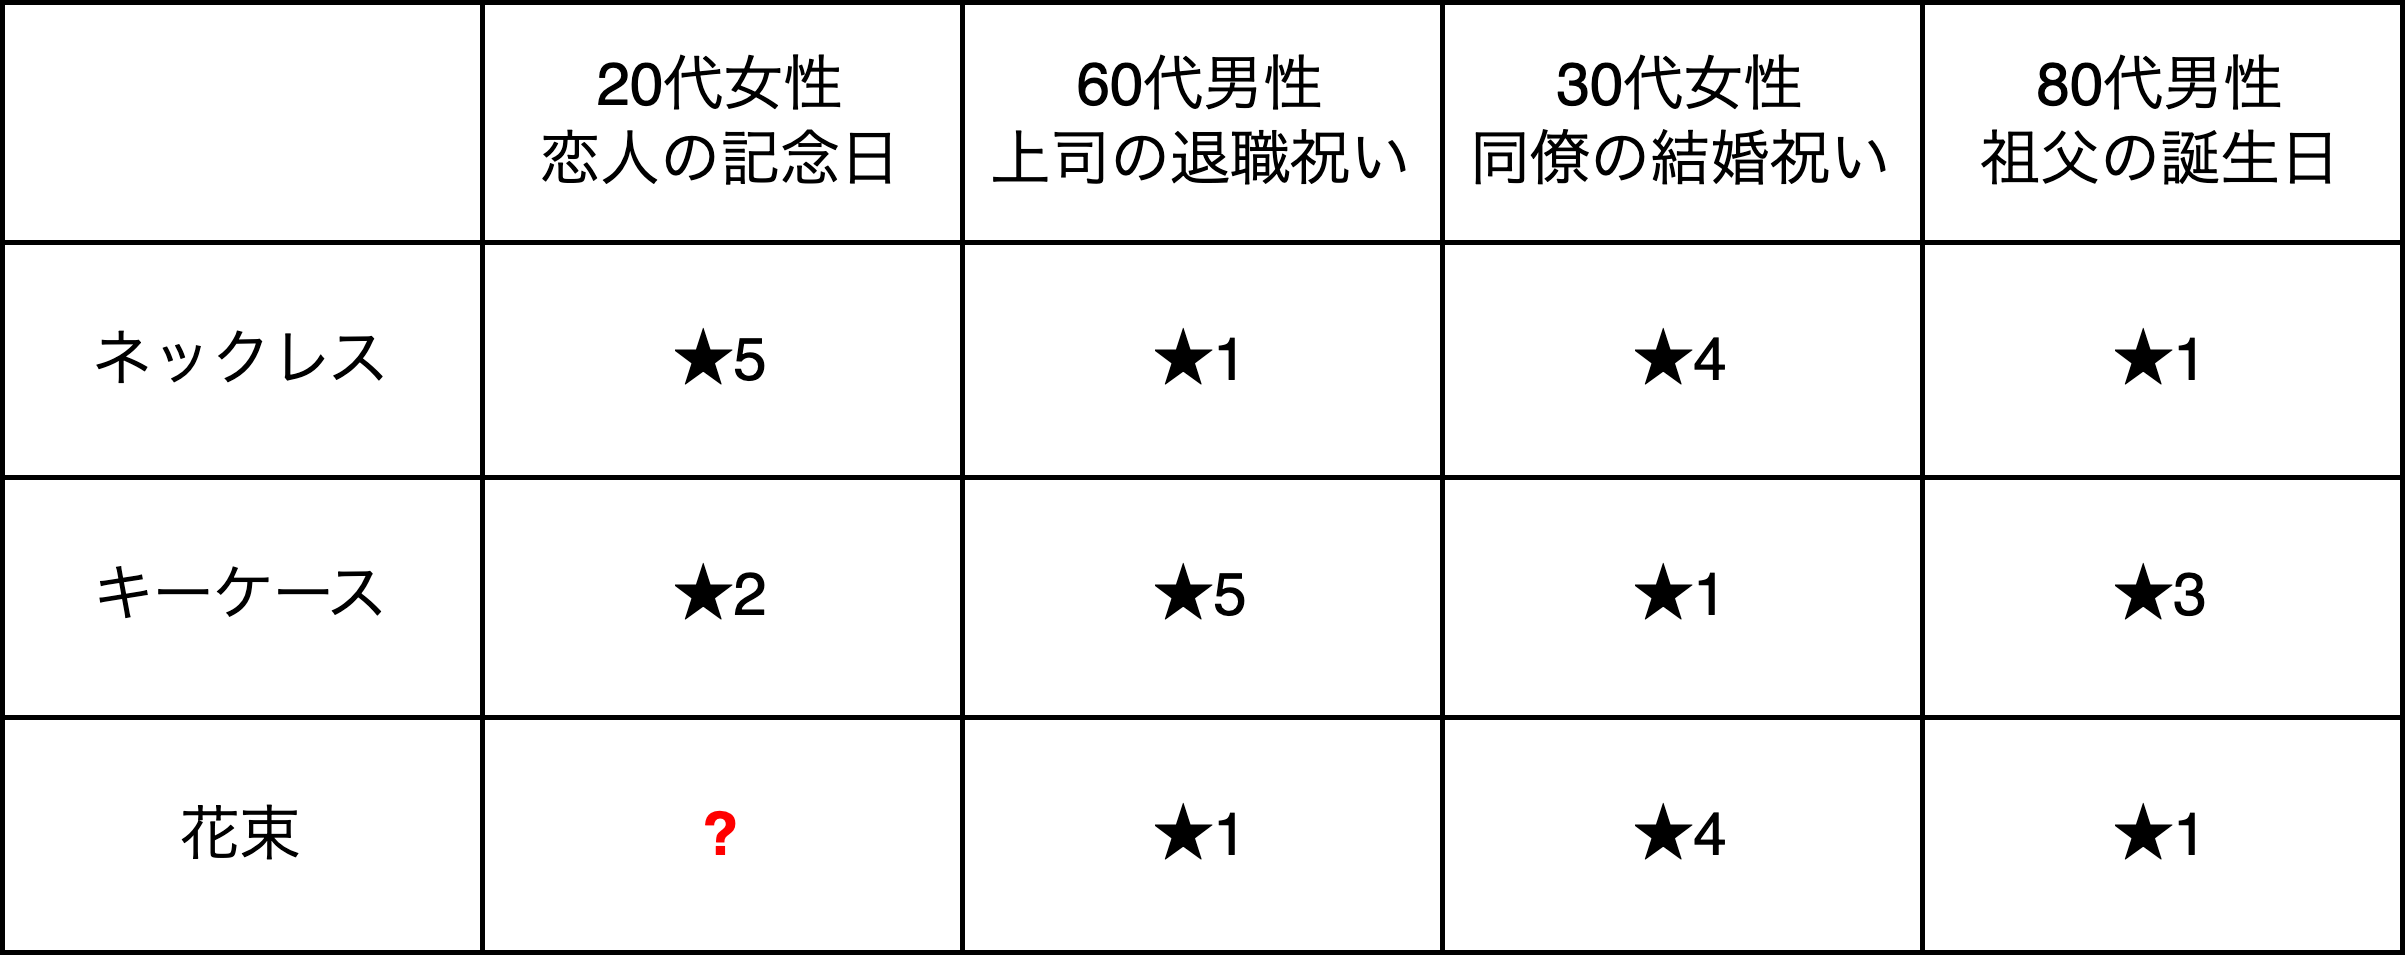

The diagram above was exported from draw.io. Its source (the exported page's mxGraphModel, read from the mxfile embedded in the PNG):
<mxGraphModel dx="1134" dy="550" grid="1" gridSize="10" guides="1" tooltips="1" connect="1" arrows="1" fold="1" page="1" pageScale="1" pageWidth="827" pageHeight="1169" math="0" shadow="0">
  <root>
    <mxCell id="0" />
    <mxCell id="1" parent="0" />
    <mxCell id="38" value="" style="shape=table;startSize=0;container=1;collapsible=0;childLayout=tableLayout;" parent="1" vertex="1">
      <mxGeometry x="120" y="160" width="480" height="190" as="geometry" />
    </mxCell>
    <mxCell id="39" value="" style="shape=tableRow;horizontal=0;startSize=0;swimlaneHead=0;swimlaneBody=0;top=0;left=0;bottom=0;right=0;collapsible=0;dropTarget=0;fillColor=none;points=[[0,0.5],[1,0.5]];portConstraint=eastwest;" parent="38" vertex="1">
      <mxGeometry width="480" height="48" as="geometry" />
    </mxCell>
    <mxCell id="40" value="" style="shape=partialRectangle;html=1;whiteSpace=wrap;connectable=0;overflow=hidden;fillColor=none;top=0;left=0;bottom=0;right=0;pointerEvents=1;" parent="39" vertex="1">
      <mxGeometry width="96" height="48" as="geometry">
        <mxRectangle width="96" height="48" as="alternateBounds" />
      </mxGeometry>
    </mxCell>
    <mxCell id="41" value="20代女性&lt;br&gt;恋人の記念日" style="shape=partialRectangle;html=1;whiteSpace=wrap;connectable=0;overflow=hidden;fillColor=none;top=0;left=0;bottom=0;right=0;pointerEvents=1;" parent="39" vertex="1">
      <mxGeometry x="96" width="96" height="48" as="geometry">
        <mxRectangle width="96" height="48" as="alternateBounds" />
      </mxGeometry>
    </mxCell>
    <mxCell id="42" value="60代男性&lt;br&gt;上司の退職祝い" style="shape=partialRectangle;html=1;whiteSpace=wrap;connectable=0;overflow=hidden;fillColor=none;top=0;left=0;bottom=0;right=0;pointerEvents=1;" parent="39" vertex="1">
      <mxGeometry x="192" width="96" height="48" as="geometry">
        <mxRectangle width="96" height="48" as="alternateBounds" />
      </mxGeometry>
    </mxCell>
    <mxCell id="43" value="30代女性&lt;br&gt;同僚の結婚祝い" style="shape=partialRectangle;html=1;whiteSpace=wrap;connectable=0;overflow=hidden;fillColor=none;top=0;left=0;bottom=0;right=0;pointerEvents=1;" parent="39" vertex="1">
      <mxGeometry x="288" width="96" height="48" as="geometry">
        <mxRectangle width="96" height="48" as="alternateBounds" />
      </mxGeometry>
    </mxCell>
    <mxCell id="44" value="80代男性&lt;br&gt;祖父の誕生日" style="shape=partialRectangle;html=1;whiteSpace=wrap;connectable=0;overflow=hidden;fillColor=none;top=0;left=0;bottom=0;right=0;pointerEvents=1;" parent="39" vertex="1">
      <mxGeometry x="384" width="96" height="48" as="geometry">
        <mxRectangle width="96" height="48" as="alternateBounds" />
      </mxGeometry>
    </mxCell>
    <mxCell id="45" value="" style="shape=tableRow;horizontal=0;startSize=0;swimlaneHead=0;swimlaneBody=0;top=0;left=0;bottom=0;right=0;collapsible=0;dropTarget=0;fillColor=none;points=[[0,0.5],[1,0.5]];portConstraint=eastwest;" parent="38" vertex="1">
      <mxGeometry y="48" width="480" height="47" as="geometry" />
    </mxCell>
    <mxCell id="46" value="ネックレス" style="shape=partialRectangle;html=1;whiteSpace=wrap;connectable=0;overflow=hidden;fillColor=none;top=0;left=0;bottom=0;right=0;pointerEvents=1;" parent="45" vertex="1">
      <mxGeometry width="96" height="47" as="geometry">
        <mxRectangle width="96" height="47" as="alternateBounds" />
      </mxGeometry>
    </mxCell>
    <mxCell id="47" value="★5" style="shape=partialRectangle;html=1;whiteSpace=wrap;connectable=0;overflow=hidden;fillColor=none;top=0;left=0;bottom=0;right=0;pointerEvents=1;" parent="45" vertex="1">
      <mxGeometry x="96" width="96" height="47" as="geometry">
        <mxRectangle width="96" height="47" as="alternateBounds" />
      </mxGeometry>
    </mxCell>
    <mxCell id="48" value="★1" style="shape=partialRectangle;html=1;whiteSpace=wrap;connectable=0;overflow=hidden;fillColor=none;top=0;left=0;bottom=0;right=0;pointerEvents=1;" parent="45" vertex="1">
      <mxGeometry x="192" width="96" height="47" as="geometry">
        <mxRectangle width="96" height="47" as="alternateBounds" />
      </mxGeometry>
    </mxCell>
    <mxCell id="49" value="★4" style="shape=partialRectangle;html=1;whiteSpace=wrap;connectable=0;overflow=hidden;fillColor=none;top=0;left=0;bottom=0;right=0;pointerEvents=1;" parent="45" vertex="1">
      <mxGeometry x="288" width="96" height="47" as="geometry">
        <mxRectangle width="96" height="47" as="alternateBounds" />
      </mxGeometry>
    </mxCell>
    <mxCell id="50" value="★1" style="shape=partialRectangle;html=1;whiteSpace=wrap;connectable=0;overflow=hidden;fillColor=none;top=0;left=0;bottom=0;right=0;pointerEvents=1;" parent="45" vertex="1">
      <mxGeometry x="384" width="96" height="47" as="geometry">
        <mxRectangle width="96" height="47" as="alternateBounds" />
      </mxGeometry>
    </mxCell>
    <mxCell id="51" value="" style="shape=tableRow;horizontal=0;startSize=0;swimlaneHead=0;swimlaneBody=0;top=0;left=0;bottom=0;right=0;collapsible=0;dropTarget=0;fillColor=none;points=[[0,0.5],[1,0.5]];portConstraint=eastwest;" parent="38" vertex="1">
      <mxGeometry y="95" width="480" height="48" as="geometry" />
    </mxCell>
    <mxCell id="52" value="キーケース" style="shape=partialRectangle;html=1;whiteSpace=wrap;connectable=0;overflow=hidden;fillColor=none;top=0;left=0;bottom=0;right=0;pointerEvents=1;" parent="51" vertex="1">
      <mxGeometry width="96" height="48" as="geometry">
        <mxRectangle width="96" height="48" as="alternateBounds" />
      </mxGeometry>
    </mxCell>
    <mxCell id="53" value="★2" style="shape=partialRectangle;html=1;whiteSpace=wrap;connectable=0;overflow=hidden;fillColor=none;top=0;left=0;bottom=0;right=0;pointerEvents=1;" parent="51" vertex="1">
      <mxGeometry x="96" width="96" height="48" as="geometry">
        <mxRectangle width="96" height="48" as="alternateBounds" />
      </mxGeometry>
    </mxCell>
    <mxCell id="54" value="★5" style="shape=partialRectangle;html=1;whiteSpace=wrap;connectable=0;overflow=hidden;fillColor=none;top=0;left=0;bottom=0;right=0;pointerEvents=1;" parent="51" vertex="1">
      <mxGeometry x="192" width="96" height="48" as="geometry">
        <mxRectangle width="96" height="48" as="alternateBounds" />
      </mxGeometry>
    </mxCell>
    <mxCell id="55" value="★1" style="shape=partialRectangle;html=1;whiteSpace=wrap;connectable=0;overflow=hidden;fillColor=none;top=0;left=0;bottom=0;right=0;pointerEvents=1;" parent="51" vertex="1">
      <mxGeometry x="288" width="96" height="48" as="geometry">
        <mxRectangle width="96" height="48" as="alternateBounds" />
      </mxGeometry>
    </mxCell>
    <mxCell id="56" value="★3" style="shape=partialRectangle;html=1;whiteSpace=wrap;connectable=0;overflow=hidden;fillColor=none;top=0;left=0;bottom=0;right=0;pointerEvents=1;" parent="51" vertex="1">
      <mxGeometry x="384" width="96" height="48" as="geometry">
        <mxRectangle width="96" height="48" as="alternateBounds" />
      </mxGeometry>
    </mxCell>
    <mxCell id="57" value="" style="shape=tableRow;horizontal=0;startSize=0;swimlaneHead=0;swimlaneBody=0;top=0;left=0;bottom=0;right=0;collapsible=0;dropTarget=0;fillColor=none;points=[[0,0.5],[1,0.5]];portConstraint=eastwest;" parent="38" vertex="1">
      <mxGeometry y="143" width="480" height="47" as="geometry" />
    </mxCell>
    <mxCell id="58" value="花束" style="shape=partialRectangle;html=1;whiteSpace=wrap;connectable=0;overflow=hidden;fillColor=none;top=0;left=0;bottom=0;right=0;pointerEvents=1;" parent="57" vertex="1">
      <mxGeometry width="96" height="47" as="geometry">
        <mxRectangle width="96" height="47" as="alternateBounds" />
      </mxGeometry>
    </mxCell>
    <mxCell id="59" value="&lt;b&gt;&lt;font color=&quot;#ff0000&quot;&gt;?&lt;/font&gt;&lt;/b&gt;" style="shape=partialRectangle;html=1;whiteSpace=wrap;connectable=0;overflow=hidden;fillColor=none;top=0;left=0;bottom=0;right=0;pointerEvents=1;" parent="57" vertex="1">
      <mxGeometry x="96" width="96" height="47" as="geometry">
        <mxRectangle width="96" height="47" as="alternateBounds" />
      </mxGeometry>
    </mxCell>
    <mxCell id="60" value="★1" style="shape=partialRectangle;html=1;whiteSpace=wrap;connectable=0;overflow=hidden;fillColor=none;top=0;left=0;bottom=0;right=0;pointerEvents=1;" parent="57" vertex="1">
      <mxGeometry x="192" width="96" height="47" as="geometry">
        <mxRectangle width="96" height="47" as="alternateBounds" />
      </mxGeometry>
    </mxCell>
    <mxCell id="61" value="★4" style="shape=partialRectangle;html=1;whiteSpace=wrap;connectable=0;overflow=hidden;fillColor=none;top=0;left=0;bottom=0;right=0;pointerEvents=1;" parent="57" vertex="1">
      <mxGeometry x="288" width="96" height="47" as="geometry">
        <mxRectangle width="96" height="47" as="alternateBounds" />
      </mxGeometry>
    </mxCell>
    <mxCell id="62" value="★1" style="shape=partialRectangle;html=1;whiteSpace=wrap;connectable=0;overflow=hidden;fillColor=none;top=0;left=0;bottom=0;right=0;pointerEvents=1;" parent="57" vertex="1">
      <mxGeometry x="384" width="96" height="47" as="geometry">
        <mxRectangle width="96" height="47" as="alternateBounds" />
      </mxGeometry>
    </mxCell>
  </root>
</mxGraphModel>